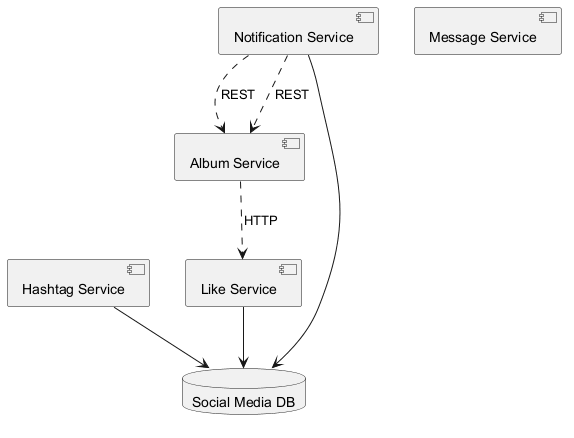

The diagram above was rendered by PlantUML. Its source (embedded in the PNG):
@startuml
skinparam backgroundColor #FFFFFF
skinparam classBackgroundColor #F1F8E9
skinparam classBorderColor #33691E
component "Album Service" as C_AlbumService
component "Hashtag Service" as C_HashtagService
component "Notification Service" as C_NotificationService
component "Like Service" as C_LikeService
component "Message Service" as C_MessageService
database "Social Media DB" as DB_social_media
C_HashtagService --> DB_social_media
C_NotificationService --> DB_social_media
C_LikeService --> DB_social_media
C_NotificationService ..> C_AlbumService : REST
C_AlbumService ..> C_LikeService : HTTP
C_NotificationService ..> C_AlbumService : REST
@enduml